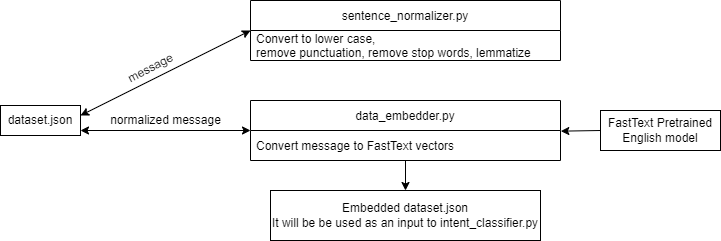

The diagram above was exported from draw.io. Its source (the exported page's mxGraphModel, read from the mxfile embedded in the PNG):
<mxGraphModel dx="2418" dy="1519" grid="1" gridSize="10" guides="1" tooltips="1" connect="1" arrows="1" fold="1" page="1" pageScale="1" pageWidth="850" pageHeight="1100" math="0" shadow="0">
  <root>
    <mxCell id="0" />
    <mxCell id="1" parent="0" />
    <mxCell id="rNoTaid_mQZbfnhwU6JG-19" value="sentence_normalizer.py" style="swimlane;fontStyle=0;childLayout=stackLayout;horizontal=1;startSize=30;horizontalStack=0;resizeParent=1;resizeParentMax=0;resizeLast=0;collapsible=1;marginBottom=0;" parent="1" vertex="1">
      <mxGeometry x="-770" y="-950" width="310" height="60" as="geometry" />
    </mxCell>
    <mxCell id="rNoTaid_mQZbfnhwU6JG-20" value="Convert to lower case,&#10;remove punctuation, remove stop words, lemmatize" style="text;strokeColor=none;fillColor=none;align=left;verticalAlign=middle;spacingLeft=4;spacingRight=4;overflow=hidden;points=[[0,0.5],[1,0.5]];portConstraint=eastwest;rotatable=0;" parent="rNoTaid_mQZbfnhwU6JG-19" vertex="1">
      <mxGeometry y="30" width="310" height="30" as="geometry" />
    </mxCell>
    <mxCell id="TYBY8DmRTWgOPbvoSoIC-2" style="edgeStyle=orthogonalEdgeStyle;rounded=0;orthogonalLoop=1;jettySize=auto;html=1;entryX=0.5;entryY=0;entryDx=0;entryDy=0;" edge="1" parent="1" source="rNoTaid_mQZbfnhwU6JG-23" target="rNoTaid_mQZbfnhwU6JG-40">
      <mxGeometry relative="1" as="geometry" />
    </mxCell>
    <mxCell id="rNoTaid_mQZbfnhwU6JG-23" value="data_embedder.py" style="swimlane;fontStyle=0;childLayout=stackLayout;horizontal=1;startSize=30;horizontalStack=0;resizeParent=1;resizeParentMax=0;resizeLast=0;collapsible=1;marginBottom=0;" parent="1" vertex="1">
      <mxGeometry x="-770" y="-850" width="310" height="60" as="geometry" />
    </mxCell>
    <mxCell id="rNoTaid_mQZbfnhwU6JG-24" value="Convert message to FastText vectors" style="text;strokeColor=none;fillColor=none;align=left;verticalAlign=middle;spacingLeft=4;spacingRight=4;overflow=hidden;points=[[0,0.5],[1,0.5]];portConstraint=eastwest;rotatable=0;" parent="rNoTaid_mQZbfnhwU6JG-23" vertex="1">
      <mxGeometry y="30" width="310" height="30" as="geometry" />
    </mxCell>
    <mxCell id="rNoTaid_mQZbfnhwU6JG-31" style="rounded=0;orthogonalLoop=1;jettySize=auto;html=1;exitX=0;exitY=0.5;exitDx=0;exitDy=0;entryX=1.001;entryY=0.022;entryDx=0;entryDy=0;entryPerimeter=0;" parent="1" source="rNoTaid_mQZbfnhwU6JG-25" target="rNoTaid_mQZbfnhwU6JG-24" edge="1">
      <mxGeometry relative="1" as="geometry" />
    </mxCell>
    <mxCell id="rNoTaid_mQZbfnhwU6JG-25" value="FastText Pretrained English model" style="rounded=0;whiteSpace=wrap;html=1;" parent="1" vertex="1">
      <mxGeometry x="-420" y="-840" width="120" height="40" as="geometry" />
    </mxCell>
    <mxCell id="rNoTaid_mQZbfnhwU6JG-32" value="" style="endArrow=classic;startArrow=classic;html=1;rounded=0;entryX=0;entryY=0.5;entryDx=0;entryDy=0;exitX=1;exitY=0.25;exitDx=0;exitDy=0;" parent="1" target="rNoTaid_mQZbfnhwU6JG-19" edge="1">
      <mxGeometry width="50" height="50" relative="1" as="geometry">
        <mxPoint x="-940" y="-835" as="sourcePoint" />
        <mxPoint x="-680" y="-860" as="targetPoint" />
      </mxGeometry>
    </mxCell>
    <mxCell id="rNoTaid_mQZbfnhwU6JG-33" value="" style="endArrow=classic;startArrow=classic;html=1;rounded=0;entryX=0;entryY=0.5;entryDx=0;entryDy=0;" parent="1" target="rNoTaid_mQZbfnhwU6JG-23" edge="1">
      <mxGeometry width="50" height="50" relative="1" as="geometry">
        <mxPoint x="-940" y="-820" as="sourcePoint" />
        <mxPoint x="-720" y="-950" as="targetPoint" />
      </mxGeometry>
    </mxCell>
    <mxCell id="rNoTaid_mQZbfnhwU6JG-34" value="message" style="text;html=1;align=center;verticalAlign=middle;resizable=0;points=[];autosize=1;strokeColor=none;fillColor=none;rotation=333;" parent="1" vertex="1">
      <mxGeometry x="-900" y="-892" width="60" height="20" as="geometry" />
    </mxCell>
    <mxCell id="rNoTaid_mQZbfnhwU6JG-35" value="normalized message" style="text;html=1;align=center;verticalAlign=middle;resizable=0;points=[];autosize=1;strokeColor=none;fillColor=none;rotation=0;" parent="1" vertex="1">
      <mxGeometry x="-920" y="-840" width="130" height="20" as="geometry" />
    </mxCell>
    <mxCell id="rNoTaid_mQZbfnhwU6JG-40" value="Embedded dataset.json&lt;br&gt;It will be be used as an input to intent_classifier.py" style="rounded=0;whiteSpace=wrap;html=1;" parent="1" vertex="1">
      <mxGeometry x="-750" y="-760" width="270" height="50" as="geometry" />
    </mxCell>
    <mxCell id="TYBY8DmRTWgOPbvoSoIC-1" value="dataset.json" style="rounded=0;whiteSpace=wrap;html=1;" vertex="1" parent="1">
      <mxGeometry x="-1020" y="-845" width="80" height="30" as="geometry" />
    </mxCell>
  </root>
</mxGraphModel>